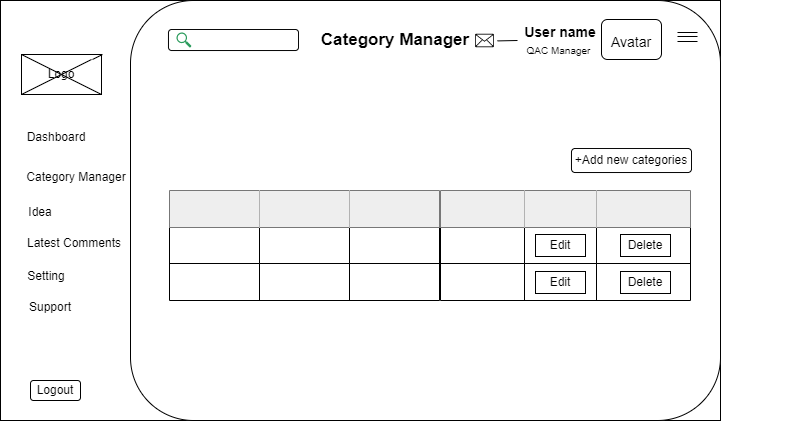

The diagram above was exported from draw.io. Its source (the exported page's mxGraphModel, read from the mxfile embedded in the PNG):
<mxGraphModel dx="1290" dy="491" grid="1" gridSize="10" guides="1" tooltips="1" connect="1" arrows="1" fold="1" page="1" pageScale="1" pageWidth="827" pageHeight="1169" math="0" shadow="0">
  <root>
    <mxCell id="0" />
    <mxCell id="1" parent="0" />
    <mxCell id="Am290SHXqoJQJVxOPPqW-1" value="&lt;br&gt;&lt;br&gt;&lt;br&gt;&lt;br&gt;````````````````````````&lt;span style=&quot;white-space: pre;&quot;&gt;&#09;&lt;/span&gt;````````````````````````````````````````````````````//////" style="rounded=0;whiteSpace=wrap;html=1;" parent="1" vertex="1">
      <mxGeometry x="40" y="160" width="720" height="420" as="geometry" />
    </mxCell>
    <mxCell id="Am290SHXqoJQJVxOPPqW-2" value="" style="rounded=1;whiteSpace=wrap;html=1;" parent="1" vertex="1">
      <mxGeometry x="170" y="160" width="590" height="420" as="geometry" />
    </mxCell>
    <mxCell id="Am290SHXqoJQJVxOPPqW-3" value="" style="rounded=0;whiteSpace=wrap;html=1;" parent="1" vertex="1">
      <mxGeometry x="61" y="214" width="80" height="40" as="geometry" />
    </mxCell>
    <mxCell id="Am290SHXqoJQJVxOPPqW-4" value="" style="endArrow=none;html=1;rounded=0;entryX=1;entryY=0;entryDx=0;entryDy=0;startArrow=none;" parent="1" edge="1">
      <mxGeometry width="50" height="50" relative="1" as="geometry">
        <mxPoint x="132" y="218.9999999999999" as="sourcePoint" />
        <mxPoint x="142" y="213.9999999999999" as="targetPoint" />
      </mxGeometry>
    </mxCell>
    <mxCell id="Am290SHXqoJQJVxOPPqW-5" value="" style="endArrow=none;html=1;rounded=0;entryX=1;entryY=1;entryDx=0;entryDy=0;" parent="1" target="Am290SHXqoJQJVxOPPqW-3" edge="1">
      <mxGeometry width="50" height="50" relative="1" as="geometry">
        <mxPoint x="61" y="214" as="sourcePoint" />
        <mxPoint x="111" y="164" as="targetPoint" />
      </mxGeometry>
    </mxCell>
    <mxCell id="Am290SHXqoJQJVxOPPqW-6" value="Dashboard" style="text;html=1;strokeColor=none;fillColor=none;align=center;verticalAlign=middle;whiteSpace=wrap;rounded=0;strokeWidth=1;" parent="1" vertex="1">
      <mxGeometry x="66" y="282" width="60" height="30" as="geometry" />
    </mxCell>
    <mxCell id="Am290SHXqoJQJVxOPPqW-7" value="" style="endArrow=none;html=1;rounded=0;entryX=1;entryY=0;entryDx=0;entryDy=0;" parent="1" target="Am290SHXqoJQJVxOPPqW-8" edge="1">
      <mxGeometry width="50" height="50" relative="1" as="geometry">
        <mxPoint x="61" y="254" as="sourcePoint" />
        <mxPoint x="141" y="214" as="targetPoint" />
      </mxGeometry>
    </mxCell>
    <mxCell id="Am290SHXqoJQJVxOPPqW-8" value="Logo" style="text;html=1;strokeColor=none;fillColor=none;align=center;verticalAlign=middle;whiteSpace=wrap;rounded=0;" parent="1" vertex="1">
      <mxGeometry x="71" y="219" width="60" height="30" as="geometry" />
    </mxCell>
    <mxCell id="Am290SHXqoJQJVxOPPqW-9" value="Category Manager" style="text;html=1;strokeColor=none;fillColor=none;align=center;verticalAlign=middle;whiteSpace=wrap;rounded=0;strokeWidth=1;" parent="1" vertex="1">
      <mxGeometry x="62" y="322" width="108" height="30" as="geometry" />
    </mxCell>
    <mxCell id="Am290SHXqoJQJVxOPPqW-10" value="Latest Comments" style="text;html=1;align=center;verticalAlign=middle;whiteSpace=wrap;rounded=0;strokeWidth=1;" parent="1" vertex="1">
      <mxGeometry x="64" y="388" width="100" height="30" as="geometry" />
    </mxCell>
    <mxCell id="Am290SHXqoJQJVxOPPqW-11" value="Idea" style="text;html=1;strokeColor=none;fillColor=none;align=center;verticalAlign=middle;whiteSpace=wrap;rounded=0;strokeWidth=1;" parent="1" vertex="1">
      <mxGeometry x="50" y="347" width="60" height="50" as="geometry" />
    </mxCell>
    <mxCell id="Am290SHXqoJQJVxOPPqW-12" value="Logout" style="rounded=1;whiteSpace=wrap;html=1;" parent="1" vertex="1">
      <mxGeometry x="70" y="540" width="50" height="20" as="geometry" />
    </mxCell>
    <mxCell id="Am290SHXqoJQJVxOPPqW-13" value="" style="rounded=1;whiteSpace=wrap;html=1;" parent="1" vertex="1">
      <mxGeometry x="208" y="189" width="130" height="21" as="geometry" />
    </mxCell>
    <mxCell id="Am290SHXqoJQJVxOPPqW-14" value="" style="sketch=0;html=1;aspect=fixed;strokeColor=none;shadow=0;align=center;verticalAlign=top;fillColor=#2D9C5E;shape=mxgraph.gcp2.search" parent="1" vertex="1">
      <mxGeometry x="216" y="192" width="15" height="15.15" as="geometry" />
    </mxCell>
    <mxCell id="Am290SHXqoJQJVxOPPqW-15" value="&lt;span style=&quot;font-size: 17px;&quot;&gt;&lt;b&gt;Category Manager&lt;/b&gt;&lt;/span&gt;" style="text;html=1;strokeColor=none;fillColor=none;align=center;verticalAlign=middle;whiteSpace=wrap;rounded=0;" parent="1" vertex="1">
      <mxGeometry x="356" y="184.58" width="158" height="30" as="geometry" />
    </mxCell>
    <mxCell id="Am290SHXqoJQJVxOPPqW-16" value="Setting" style="text;html=1;strokeColor=none;fillColor=none;align=center;verticalAlign=middle;whiteSpace=wrap;rounded=0;strokeWidth=1;" parent="1" vertex="1">
      <mxGeometry x="56" y="421" width="60" height="30" as="geometry" />
    </mxCell>
    <mxCell id="Am290SHXqoJQJVxOPPqW-17" value="Support" style="text;html=1;strokeColor=none;fillColor=none;align=center;verticalAlign=middle;whiteSpace=wrap;rounded=0;strokeWidth=1;" parent="1" vertex="1">
      <mxGeometry x="60" y="452" width="60" height="30" as="geometry" />
    </mxCell>
    <mxCell id="Am290SHXqoJQJVxOPPqW-18" value="" style="shape=image;html=1;verticalAlign=top;verticalLabelPosition=bottom;labelBackgroundColor=#ffffff;imageAspect=0;aspect=fixed;image=https://cdn3.iconfinder.com/data/icons/essential-pack-2/48/8-Email-128.png;strokeWidth=1;fontSize=17;" parent="1" vertex="1">
      <mxGeometry x="515" y="191" width="19" height="19" as="geometry" />
    </mxCell>
    <mxCell id="Am290SHXqoJQJVxOPPqW-19" value="" style="endArrow=none;html=1;rounded=0;fontSize=20;" parent="1" edge="1">
      <mxGeometry width="50" height="50" relative="1" as="geometry">
        <mxPoint x="557" y="200" as="sourcePoint" />
        <mxPoint x="537" y="200.41" as="targetPoint" />
      </mxGeometry>
    </mxCell>
    <mxCell id="Am290SHXqoJQJVxOPPqW-20" value="&lt;font style=&quot;font-size: 14px;&quot;&gt;Avatar&lt;/font&gt;" style="rounded=1;whiteSpace=wrap;html=1;strokeWidth=1;fontSize=20;" parent="1" vertex="1">
      <mxGeometry x="641" y="179" width="60" height="40" as="geometry" />
    </mxCell>
    <mxCell id="Am290SHXqoJQJVxOPPqW-21" value="&lt;b&gt;User name&lt;/b&gt;" style="text;html=1;strokeColor=none;fillColor=none;align=center;verticalAlign=middle;whiteSpace=wrap;rounded=0;fontSize=14;" parent="1" vertex="1">
      <mxGeometry x="560" y="177" width="80" height="30" as="geometry" />
    </mxCell>
    <mxCell id="Am290SHXqoJQJVxOPPqW-22" value="QAC Manager" style="text;html=1;strokeColor=none;fillColor=none;align=center;verticalAlign=middle;whiteSpace=wrap;rounded=0;fontSize=10;" parent="1" vertex="1">
      <mxGeometry x="560" y="195" width="77" height="30" as="geometry" />
    </mxCell>
    <mxCell id="Am290SHXqoJQJVxOPPqW-23" value="" style="shape=link;html=1;rounded=0;fontSize=10;" parent="1" edge="1">
      <mxGeometry width="100" relative="1" as="geometry">
        <mxPoint x="717" y="194" as="sourcePoint" />
        <mxPoint x="737" y="194" as="targetPoint" />
      </mxGeometry>
    </mxCell>
    <mxCell id="Am290SHXqoJQJVxOPPqW-24" value="" style="endArrow=none;html=1;rounded=0;fontSize=10;" parent="1" edge="1">
      <mxGeometry width="50" height="50" relative="1" as="geometry">
        <mxPoint x="737" y="201" as="sourcePoint" />
        <mxPoint x="717" y="201" as="targetPoint" />
      </mxGeometry>
    </mxCell>
    <mxCell id="Am290SHXqoJQJVxOPPqW-25" value="" style="shape=table;startSize=0;container=1;collapsible=0;childLayout=tableLayout;fontSize=16;strokeWidth=1;" parent="1" vertex="1">
      <mxGeometry x="209" y="350" width="270" height="110" as="geometry" />
    </mxCell>
    <mxCell id="Am290SHXqoJQJVxOPPqW-26" value="" style="shape=tableRow;horizontal=0;startSize=0;swimlaneHead=0;swimlaneBody=0;strokeColor=inherit;top=0;left=0;bottom=0;right=0;collapsible=0;dropTarget=0;fillColor=none;points=[[0,0.5],[1,0.5]];portConstraint=eastwest;fontSize=16;strokeWidth=1;" parent="Am290SHXqoJQJVxOPPqW-25" vertex="1">
      <mxGeometry width="270" height="37" as="geometry" />
    </mxCell>
    <mxCell id="Am290SHXqoJQJVxOPPqW-27" value="" style="shape=partialRectangle;html=1;whiteSpace=wrap;connectable=0;strokeColor=#36393d;overflow=hidden;fillColor=#eeeeee;top=0;left=0;bottom=0;right=0;pointerEvents=1;fontSize=16;strokeWidth=1;" parent="Am290SHXqoJQJVxOPPqW-26" vertex="1">
      <mxGeometry width="90" height="37" as="geometry">
        <mxRectangle width="90" height="37" as="alternateBounds" />
      </mxGeometry>
    </mxCell>
    <mxCell id="Am290SHXqoJQJVxOPPqW-28" value="" style="shape=partialRectangle;html=1;whiteSpace=wrap;connectable=0;strokeColor=#36393d;overflow=hidden;fillColor=#eeeeee;top=0;left=0;bottom=0;right=0;pointerEvents=1;fontSize=16;strokeWidth=1;" parent="Am290SHXqoJQJVxOPPqW-26" vertex="1">
      <mxGeometry x="90" width="90" height="37" as="geometry">
        <mxRectangle width="90" height="37" as="alternateBounds" />
      </mxGeometry>
    </mxCell>
    <mxCell id="Am290SHXqoJQJVxOPPqW-29" value="" style="shape=partialRectangle;html=1;whiteSpace=wrap;connectable=0;strokeColor=#36393d;overflow=hidden;fillColor=#eeeeee;top=0;left=0;bottom=0;right=0;pointerEvents=1;fontSize=16;strokeWidth=1;" parent="Am290SHXqoJQJVxOPPqW-26" vertex="1">
      <mxGeometry x="180" width="90" height="37" as="geometry">
        <mxRectangle width="90" height="37" as="alternateBounds" />
      </mxGeometry>
    </mxCell>
    <mxCell id="Am290SHXqoJQJVxOPPqW-30" value="" style="shape=tableRow;horizontal=0;startSize=0;swimlaneHead=0;swimlaneBody=0;strokeColor=inherit;top=0;left=0;bottom=0;right=0;collapsible=0;dropTarget=0;fillColor=none;points=[[0,0.5],[1,0.5]];portConstraint=eastwest;fontSize=16;strokeWidth=1;" parent="Am290SHXqoJQJVxOPPqW-25" vertex="1">
      <mxGeometry y="37" width="270" height="36" as="geometry" />
    </mxCell>
    <mxCell id="Am290SHXqoJQJVxOPPqW-31" value="" style="shape=partialRectangle;html=1;whiteSpace=wrap;connectable=0;strokeColor=inherit;overflow=hidden;fillColor=none;top=0;left=0;bottom=0;right=0;pointerEvents=1;fontSize=16;strokeWidth=1;" parent="Am290SHXqoJQJVxOPPqW-30" vertex="1">
      <mxGeometry width="90" height="36" as="geometry">
        <mxRectangle width="90" height="36" as="alternateBounds" />
      </mxGeometry>
    </mxCell>
    <mxCell id="Am290SHXqoJQJVxOPPqW-32" value="" style="shape=partialRectangle;html=1;whiteSpace=wrap;connectable=0;strokeColor=inherit;overflow=hidden;fillColor=none;top=0;left=0;bottom=0;right=0;pointerEvents=1;fontSize=16;strokeWidth=1;" parent="Am290SHXqoJQJVxOPPqW-30" vertex="1">
      <mxGeometry x="90" width="90" height="36" as="geometry">
        <mxRectangle width="90" height="36" as="alternateBounds" />
      </mxGeometry>
    </mxCell>
    <mxCell id="Am290SHXqoJQJVxOPPqW-33" value="" style="shape=partialRectangle;html=1;whiteSpace=wrap;connectable=0;strokeColor=inherit;overflow=hidden;fillColor=none;top=0;left=0;bottom=0;right=0;pointerEvents=1;fontSize=16;strokeWidth=1;" parent="Am290SHXqoJQJVxOPPqW-30" vertex="1">
      <mxGeometry x="180" width="90" height="36" as="geometry">
        <mxRectangle width="90" height="36" as="alternateBounds" />
      </mxGeometry>
    </mxCell>
    <mxCell id="Am290SHXqoJQJVxOPPqW-34" value="" style="shape=tableRow;horizontal=0;startSize=0;swimlaneHead=0;swimlaneBody=0;strokeColor=inherit;top=0;left=0;bottom=0;right=0;collapsible=0;dropTarget=0;fillColor=none;points=[[0,0.5],[1,0.5]];portConstraint=eastwest;fontSize=16;strokeWidth=1;" parent="Am290SHXqoJQJVxOPPqW-25" vertex="1">
      <mxGeometry y="73" width="270" height="37" as="geometry" />
    </mxCell>
    <mxCell id="Am290SHXqoJQJVxOPPqW-35" value="" style="shape=partialRectangle;html=1;whiteSpace=wrap;connectable=0;strokeColor=inherit;overflow=hidden;fillColor=none;top=0;left=0;bottom=0;right=0;pointerEvents=1;fontSize=16;strokeWidth=1;" parent="Am290SHXqoJQJVxOPPqW-34" vertex="1">
      <mxGeometry width="90" height="37" as="geometry">
        <mxRectangle width="90" height="37" as="alternateBounds" />
      </mxGeometry>
    </mxCell>
    <mxCell id="Am290SHXqoJQJVxOPPqW-36" value="" style="shape=partialRectangle;html=1;whiteSpace=wrap;connectable=0;strokeColor=inherit;overflow=hidden;fillColor=none;top=0;left=0;bottom=0;right=0;pointerEvents=1;fontSize=16;strokeWidth=1;" parent="Am290SHXqoJQJVxOPPqW-34" vertex="1">
      <mxGeometry x="90" width="90" height="37" as="geometry">
        <mxRectangle width="90" height="37" as="alternateBounds" />
      </mxGeometry>
    </mxCell>
    <mxCell id="Am290SHXqoJQJVxOPPqW-37" value="" style="shape=partialRectangle;html=1;whiteSpace=wrap;connectable=0;strokeColor=inherit;overflow=hidden;fillColor=none;top=0;left=0;bottom=0;right=0;pointerEvents=1;fontSize=16;strokeWidth=1;" parent="Am290SHXqoJQJVxOPPqW-34" vertex="1">
      <mxGeometry x="180" width="90" height="37" as="geometry">
        <mxRectangle width="90" height="37" as="alternateBounds" />
      </mxGeometry>
    </mxCell>
    <mxCell id="Am290SHXqoJQJVxOPPqW-38" value="" style="shape=table;startSize=0;container=1;collapsible=0;childLayout=tableLayout;fontSize=16;strokeWidth=1;" parent="1" vertex="1">
      <mxGeometry x="480" y="350" width="250" height="110" as="geometry" />
    </mxCell>
    <mxCell id="Am290SHXqoJQJVxOPPqW-39" value="" style="shape=tableRow;horizontal=0;startSize=0;swimlaneHead=0;swimlaneBody=0;strokeColor=inherit;top=0;left=0;bottom=0;right=0;collapsible=0;dropTarget=0;fillColor=none;points=[[0,0.5],[1,0.5]];portConstraint=eastwest;fontSize=16;strokeWidth=1;" parent="Am290SHXqoJQJVxOPPqW-38" vertex="1">
      <mxGeometry width="250" height="37" as="geometry" />
    </mxCell>
    <mxCell id="Am290SHXqoJQJVxOPPqW-40" value="" style="shape=partialRectangle;html=1;whiteSpace=wrap;connectable=0;strokeColor=#36393d;overflow=hidden;fillColor=#eeeeee;top=0;left=0;bottom=0;right=0;pointerEvents=1;fontSize=16;strokeWidth=1;" parent="Am290SHXqoJQJVxOPPqW-39" vertex="1">
      <mxGeometry width="84" height="37" as="geometry">
        <mxRectangle width="84" height="37" as="alternateBounds" />
      </mxGeometry>
    </mxCell>
    <mxCell id="Am290SHXqoJQJVxOPPqW-41" value="" style="shape=partialRectangle;html=1;whiteSpace=wrap;connectable=0;strokeColor=#36393d;overflow=hidden;fillColor=#eeeeee;top=0;left=0;bottom=0;right=0;pointerEvents=1;fontSize=16;strokeWidth=1;" parent="Am290SHXqoJQJVxOPPqW-39" vertex="1">
      <mxGeometry x="84" width="72" height="37" as="geometry">
        <mxRectangle width="72" height="37" as="alternateBounds" />
      </mxGeometry>
    </mxCell>
    <mxCell id="Am290SHXqoJQJVxOPPqW-42" value="" style="shape=partialRectangle;html=1;whiteSpace=wrap;connectable=0;strokeColor=#36393d;overflow=hidden;fillColor=#eeeeee;top=0;left=0;bottom=0;right=0;pointerEvents=1;fontSize=16;strokeWidth=1;" parent="Am290SHXqoJQJVxOPPqW-39" vertex="1">
      <mxGeometry x="156" width="94" height="37" as="geometry">
        <mxRectangle width="94" height="37" as="alternateBounds" />
      </mxGeometry>
    </mxCell>
    <mxCell id="Am290SHXqoJQJVxOPPqW-43" value="" style="shape=tableRow;horizontal=0;startSize=0;swimlaneHead=0;swimlaneBody=0;strokeColor=inherit;top=0;left=0;bottom=0;right=0;collapsible=0;dropTarget=0;fillColor=none;points=[[0,0.5],[1,0.5]];portConstraint=eastwest;fontSize=16;strokeWidth=1;" parent="Am290SHXqoJQJVxOPPqW-38" vertex="1">
      <mxGeometry y="37" width="250" height="36" as="geometry" />
    </mxCell>
    <mxCell id="Am290SHXqoJQJVxOPPqW-44" value="" style="shape=partialRectangle;html=1;whiteSpace=wrap;connectable=0;strokeColor=inherit;overflow=hidden;fillColor=none;top=0;left=0;bottom=0;right=0;pointerEvents=1;fontSize=16;strokeWidth=1;" parent="Am290SHXqoJQJVxOPPqW-43" vertex="1">
      <mxGeometry width="84" height="36" as="geometry">
        <mxRectangle width="84" height="36" as="alternateBounds" />
      </mxGeometry>
    </mxCell>
    <mxCell id="Am290SHXqoJQJVxOPPqW-45" value="" style="shape=partialRectangle;html=1;whiteSpace=wrap;connectable=0;strokeColor=inherit;overflow=hidden;fillColor=none;top=0;left=0;bottom=0;right=0;pointerEvents=1;fontSize=16;strokeWidth=1;" parent="Am290SHXqoJQJVxOPPqW-43" vertex="1">
      <mxGeometry x="84" width="72" height="36" as="geometry">
        <mxRectangle width="72" height="36" as="alternateBounds" />
      </mxGeometry>
    </mxCell>
    <mxCell id="Am290SHXqoJQJVxOPPqW-46" value="" style="shape=partialRectangle;html=1;whiteSpace=wrap;connectable=0;strokeColor=inherit;overflow=hidden;fillColor=none;top=0;left=0;bottom=0;right=0;pointerEvents=1;fontSize=16;strokeWidth=1;" parent="Am290SHXqoJQJVxOPPqW-43" vertex="1">
      <mxGeometry x="156" width="94" height="36" as="geometry">
        <mxRectangle width="94" height="36" as="alternateBounds" />
      </mxGeometry>
    </mxCell>
    <mxCell id="Am290SHXqoJQJVxOPPqW-47" value="" style="shape=tableRow;horizontal=0;startSize=0;swimlaneHead=0;swimlaneBody=0;strokeColor=inherit;top=0;left=0;bottom=0;right=0;collapsible=0;dropTarget=0;fillColor=none;points=[[0,0.5],[1,0.5]];portConstraint=eastwest;fontSize=16;strokeWidth=1;" parent="Am290SHXqoJQJVxOPPqW-38" vertex="1">
      <mxGeometry y="73" width="250" height="37" as="geometry" />
    </mxCell>
    <mxCell id="Am290SHXqoJQJVxOPPqW-48" value="" style="shape=partialRectangle;html=1;whiteSpace=wrap;connectable=0;strokeColor=inherit;overflow=hidden;fillColor=none;top=0;left=0;bottom=0;right=0;pointerEvents=1;fontSize=16;strokeWidth=1;" parent="Am290SHXqoJQJVxOPPqW-47" vertex="1">
      <mxGeometry width="84" height="37" as="geometry">
        <mxRectangle width="84" height="37" as="alternateBounds" />
      </mxGeometry>
    </mxCell>
    <mxCell id="Am290SHXqoJQJVxOPPqW-49" value="" style="shape=partialRectangle;html=1;whiteSpace=wrap;connectable=0;strokeColor=inherit;overflow=hidden;fillColor=none;top=0;left=0;bottom=0;right=0;pointerEvents=1;fontSize=16;strokeWidth=1;" parent="Am290SHXqoJQJVxOPPqW-47" vertex="1">
      <mxGeometry x="84" width="72" height="37" as="geometry">
        <mxRectangle width="72" height="37" as="alternateBounds" />
      </mxGeometry>
    </mxCell>
    <mxCell id="Am290SHXqoJQJVxOPPqW-50" value="" style="shape=partialRectangle;html=1;whiteSpace=wrap;connectable=0;strokeColor=inherit;overflow=hidden;fillColor=none;top=0;left=0;bottom=0;right=0;pointerEvents=1;fontSize=16;strokeWidth=1;" parent="Am290SHXqoJQJVxOPPqW-47" vertex="1">
      <mxGeometry x="156" width="94" height="37" as="geometry">
        <mxRectangle width="94" height="37" as="alternateBounds" />
      </mxGeometry>
    </mxCell>
    <mxCell id="Am290SHXqoJQJVxOPPqW-64" value="" style="shape=partialRectangle;html=1;whiteSpace=wrap;connectable=0;strokeColor=inherit;overflow=hidden;fillColor=none;top=0;left=0;bottom=0;right=0;pointerEvents=1;fontSize=16;strokeWidth=1;" parent="1" vertex="1">
      <mxGeometry x="676" y="550" width="162" height="40" as="geometry">
        <mxRectangle width="162" height="40" as="alternateBounds" />
      </mxGeometry>
    </mxCell>
    <mxCell id="tRdNT5X9HTGT5xdQAeCX-2" value="Edit" style="rounded=1;whiteSpace=wrap;html=1;arcSize=0;" vertex="1" parent="1">
      <mxGeometry x="575" y="394" width="50" height="22" as="geometry" />
    </mxCell>
    <mxCell id="tRdNT5X9HTGT5xdQAeCX-3" value="Edit" style="rounded=1;whiteSpace=wrap;html=1;arcSize=0;" vertex="1" parent="1">
      <mxGeometry x="575" y="431" width="50" height="22" as="geometry" />
    </mxCell>
    <mxCell id="tRdNT5X9HTGT5xdQAeCX-4" value="Delete" style="rounded=1;whiteSpace=wrap;html=1;arcSize=0;" vertex="1" parent="1">
      <mxGeometry x="660" y="394" width="50" height="22" as="geometry" />
    </mxCell>
    <mxCell id="tRdNT5X9HTGT5xdQAeCX-5" value="Delete" style="rounded=1;whiteSpace=wrap;html=1;arcSize=0;" vertex="1" parent="1">
      <mxGeometry x="660" y="431" width="50" height="22" as="geometry" />
    </mxCell>
    <mxCell id="tRdNT5X9HTGT5xdQAeCX-6" value="+Add new categories" style="rounded=1;whiteSpace=wrap;html=1;" vertex="1" parent="1">
      <mxGeometry x="611" y="308" width="120" height="24" as="geometry" />
    </mxCell>
  </root>
</mxGraphModel>